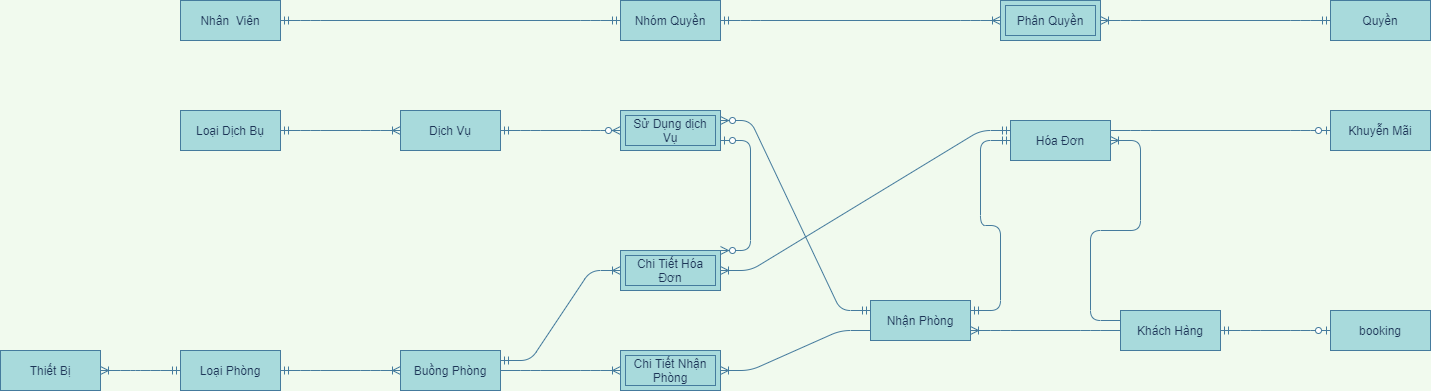

The diagram above was exported from draw.io. Its source (the exported page's mxGraphModel, read from the mxfile embedded in the PNG):
<mxGraphModel dx="1422" dy="1973" grid="1" gridSize="10" guides="1" tooltips="1" connect="1" arrows="1" fold="1" page="1" pageScale="1" pageWidth="827" pageHeight="1169" background="#F1FAEE" math="0" shadow="0">
  <root>
    <mxCell id="0" />
    <mxCell id="1" parent="0" />
    <mxCell id="BfGwLu9MFsEkwDNxOmYE-23" value="" style="edgeStyle=entityRelationEdgeStyle;fontSize=12;html=1;endArrow=ERoneToMany;startArrow=ERmandOne;strokeColor=#457B9D;fillColor=#A8DADC;fontColor=#1D3557;exitX=1;exitY=0.5;exitDx=0;exitDy=0;entryX=0;entryY=0.5;entryDx=0;entryDy=0;labelBackgroundColor=#F1FAEE;" parent="1" source="BfGwLu9MFsEkwDNxOmYE-79" target="BfGwLu9MFsEkwDNxOmYE-81" edge="1">
      <mxGeometry width="100" height="100" relative="1" as="geometry">
        <mxPoint x="210" y="369" as="sourcePoint" />
        <mxPoint x="380" y="450" as="targetPoint" />
      </mxGeometry>
    </mxCell>
    <mxCell id="BfGwLu9MFsEkwDNxOmYE-25" value="" style="edgeStyle=entityRelationEdgeStyle;fontSize=12;html=1;endArrow=ERoneToMany;strokeColor=#457B9D;fillColor=#A8DADC;entryX=1;entryY=0.5;entryDx=0;entryDy=0;fontColor=#1D3557;exitX=0;exitY=0.75;exitDx=0;exitDy=0;labelBackgroundColor=#F1FAEE;" parent="1" source="BfGwLu9MFsEkwDNxOmYE-87" target="BfGwLu9MFsEkwDNxOmYE-26" edge="1">
      <mxGeometry width="100" height="100" relative="1" as="geometry">
        <mxPoint x="810" y="360" as="sourcePoint" />
        <mxPoint x="790" y="340" as="targetPoint" />
      </mxGeometry>
    </mxCell>
    <mxCell id="BfGwLu9MFsEkwDNxOmYE-26" value="Chi Tiết Nhận Phòng" style="shape=ext;margin=3;double=1;whiteSpace=wrap;html=1;align=center;strokeColor=#457B9D;fillColor=#A8DADC;fontColor=#1D3557;" parent="1" vertex="1">
      <mxGeometry x="660" y="290" width="100" height="40" as="geometry" />
    </mxCell>
    <mxCell id="BfGwLu9MFsEkwDNxOmYE-27" value="" style="edgeStyle=entityRelationEdgeStyle;fontSize=12;html=1;endArrow=ERoneToMany;strokeColor=#457B9D;fillColor=#A8DADC;entryX=0;entryY=0.5;entryDx=0;entryDy=0;fontColor=#1D3557;exitX=1;exitY=0.5;exitDx=0;exitDy=0;labelBackgroundColor=#F1FAEE;" parent="1" source="BfGwLu9MFsEkwDNxOmYE-81" target="BfGwLu9MFsEkwDNxOmYE-26" edge="1">
      <mxGeometry width="100" height="100" relative="1" as="geometry">
        <mxPoint x="550" y="430" as="sourcePoint" />
        <mxPoint x="750" y="430" as="targetPoint" />
      </mxGeometry>
    </mxCell>
    <mxCell id="BfGwLu9MFsEkwDNxOmYE-34" value="" style="edgeStyle=entityRelationEdgeStyle;fontSize=12;html=1;endArrow=ERoneToMany;strokeColor=#457B9D;fillColor=#A8DADC;fontColor=#1D3557;entryX=1;entryY=0.75;entryDx=0;entryDy=0;exitX=0;exitY=0.5;exitDx=0;exitDy=0;labelBackgroundColor=#F1FAEE;" parent="1" source="BfGwLu9MFsEkwDNxOmYE-88" target="BfGwLu9MFsEkwDNxOmYE-87" edge="1">
      <mxGeometry width="100" height="100" relative="1" as="geometry">
        <mxPoint x="1230" y="360" as="sourcePoint" />
        <mxPoint x="1000" y="353" as="targetPoint" />
      </mxGeometry>
    </mxCell>
    <mxCell id="BfGwLu9MFsEkwDNxOmYE-36" value="" style="edgeStyle=entityRelationEdgeStyle;fontSize=12;html=1;endArrow=ERoneToMany;strokeColor=#457B9D;fillColor=#A8DADC;fontColor=#1D3557;exitX=0;exitY=0.25;exitDx=0;exitDy=0;entryX=1;entryY=0.5;entryDx=0;entryDy=0;labelBackgroundColor=#F1FAEE;" parent="1" source="BfGwLu9MFsEkwDNxOmYE-88" target="BfGwLu9MFsEkwDNxOmYE-89" edge="1">
      <mxGeometry width="100" height="100" relative="1" as="geometry">
        <mxPoint x="1370" y="280" as="sourcePoint" />
        <mxPoint x="1331" y="187" as="targetPoint" />
      </mxGeometry>
    </mxCell>
    <mxCell id="BfGwLu9MFsEkwDNxOmYE-37" value="" style="edgeStyle=entityRelationEdgeStyle;fontSize=12;html=1;endArrow=ERmandOne;startArrow=ERmandOne;strokeColor=#457B9D;fillColor=#A8DADC;fontColor=#1D3557;exitX=1;exitY=0.25;exitDx=0;exitDy=0;entryX=0;entryY=0.5;entryDx=0;entryDy=0;labelBackgroundColor=#F1FAEE;" parent="1" source="BfGwLu9MFsEkwDNxOmYE-87" target="BfGwLu9MFsEkwDNxOmYE-89" edge="1">
      <mxGeometry width="100" height="100" relative="1" as="geometry">
        <mxPoint x="1000" y="330" as="sourcePoint" />
        <mxPoint x="1110" y="180" as="targetPoint" />
      </mxGeometry>
    </mxCell>
    <mxCell id="BfGwLu9MFsEkwDNxOmYE-38" value="Chi Tiết Hóa Đơn" style="shape=ext;margin=3;double=1;whiteSpace=wrap;html=1;align=center;strokeColor=#457B9D;fillColor=#A8DADC;fontColor=#1D3557;" parent="1" vertex="1">
      <mxGeometry x="660" y="190" width="100" height="40" as="geometry" />
    </mxCell>
    <mxCell id="BfGwLu9MFsEkwDNxOmYE-39" value="" style="edgeStyle=entityRelationEdgeStyle;fontSize=12;html=1;endArrow=ERoneToMany;startArrow=ERmandOne;strokeColor=#457B9D;fillColor=#A8DADC;entryX=1;entryY=0.5;entryDx=0;entryDy=0;fontColor=#1D3557;exitX=0;exitY=0.25;exitDx=0;exitDy=0;labelBackgroundColor=#F1FAEE;" parent="1" source="BfGwLu9MFsEkwDNxOmYE-89" target="BfGwLu9MFsEkwDNxOmYE-38" edge="1">
      <mxGeometry width="100" height="100" relative="1" as="geometry">
        <mxPoint x="1120" y="150" as="sourcePoint" />
        <mxPoint x="890" y="70" as="targetPoint" />
      </mxGeometry>
    </mxCell>
    <mxCell id="BfGwLu9MFsEkwDNxOmYE-42" value="" style="edgeStyle=entityRelationEdgeStyle;fontSize=12;html=1;endArrow=ERzeroToOne;endFill=1;strokeColor=#457B9D;fillColor=#A8DADC;fontColor=#1D3557;entryX=0;entryY=0.5;entryDx=0;entryDy=0;exitX=1;exitY=0.25;exitDx=0;exitDy=0;labelBackgroundColor=#F1FAEE;" parent="1" source="BfGwLu9MFsEkwDNxOmYE-89" target="BfGwLu9MFsEkwDNxOmYE-77" edge="1">
      <mxGeometry width="100" height="100" relative="1" as="geometry">
        <mxPoint x="620" y="200" as="sourcePoint" />
        <mxPoint x="240" y="190" as="targetPoint" />
      </mxGeometry>
    </mxCell>
    <mxCell id="BfGwLu9MFsEkwDNxOmYE-45" value="" style="edgeStyle=entityRelationEdgeStyle;fontSize=12;html=1;endArrow=ERoneToMany;startArrow=ERmandOne;strokeColor=#457B9D;fillColor=#A8DADC;fontColor=#1D3557;entryX=1;entryY=0.5;entryDx=0;entryDy=0;exitX=0;exitY=0.5;exitDx=0;exitDy=0;labelBackgroundColor=#F1FAEE;" parent="1" source="BfGwLu9MFsEkwDNxOmYE-79" target="BfGwLu9MFsEkwDNxOmYE-78" edge="1">
      <mxGeometry width="100" height="100" relative="1" as="geometry">
        <mxPoint x="-20" y="380" as="sourcePoint" />
        <mxPoint x="-90" y="393" as="targetPoint" />
      </mxGeometry>
    </mxCell>
    <mxCell id="BfGwLu9MFsEkwDNxOmYE-46" value="" style="edgeStyle=entityRelationEdgeStyle;fontSize=12;html=1;endArrow=ERoneToMany;startArrow=ERmandOne;strokeColor=#457B9D;fontColor=#1D3557;exitX=1;exitY=0.5;exitDx=0;exitDy=0;entryX=0;entryY=0.5;entryDx=0;entryDy=0;labelBackgroundColor=#F1FAEE;" parent="1" source="BfGwLu9MFsEkwDNxOmYE-74" target="BfGwLu9MFsEkwDNxOmYE-76" edge="1">
      <mxGeometry width="100" height="100" relative="1" as="geometry">
        <mxPoint x="230" y="25" as="sourcePoint" />
        <mxPoint x="350" y="23" as="targetPoint" />
      </mxGeometry>
    </mxCell>
    <mxCell id="BfGwLu9MFsEkwDNxOmYE-48" value="" style="edgeStyle=entityRelationEdgeStyle;fontSize=12;html=1;endArrow=ERzeroToMany;startArrow=ERmandOne;entryX=0;entryY=0.5;entryDx=0;entryDy=0;strokeColor=#457B9D;fontColor=#1D3557;exitX=1;exitY=0.5;exitDx=0;exitDy=0;labelBackgroundColor=#F1FAEE;" parent="1" source="BfGwLu9MFsEkwDNxOmYE-76" target="BfGwLu9MFsEkwDNxOmYE-49" edge="1">
      <mxGeometry width="100" height="100" relative="1" as="geometry">
        <mxPoint x="550" y="23" as="sourcePoint" />
        <mxPoint x="670" y="23" as="targetPoint" />
      </mxGeometry>
    </mxCell>
    <mxCell id="BfGwLu9MFsEkwDNxOmYE-49" value="Sử Dụng dịch Vụ" style="shape=ext;margin=3;double=1;whiteSpace=wrap;html=1;align=center;strokeColor=#457B9D;fillColor=#A8DADC;fontColor=#1D3557;" parent="1" vertex="1">
      <mxGeometry x="660" y="50" width="100" height="40" as="geometry" />
    </mxCell>
    <mxCell id="BfGwLu9MFsEkwDNxOmYE-58" value="" style="edgeStyle=entityRelationEdgeStyle;fontSize=12;html=1;endArrow=ERzeroToMany;startArrow=ERmandOne;entryX=1;entryY=0.25;entryDx=0;entryDy=0;strokeColor=#457B9D;fontColor=#1D3557;exitX=0;exitY=0.25;exitDx=0;exitDy=0;labelBackgroundColor=#F1FAEE;" parent="1" source="BfGwLu9MFsEkwDNxOmYE-87" target="BfGwLu9MFsEkwDNxOmYE-49" edge="1">
      <mxGeometry width="100" height="100" relative="1" as="geometry">
        <mxPoint x="797" y="320" as="sourcePoint" />
        <mxPoint x="890" y="340" as="targetPoint" />
      </mxGeometry>
    </mxCell>
    <mxCell id="BfGwLu9MFsEkwDNxOmYE-63" value="" style="edgeStyle=entityRelationEdgeStyle;fontSize=12;html=1;endArrow=ERoneToMany;startArrow=ERmandOne;strokeColor=#457B9D;fillColor=#A8DADC;entryX=0;entryY=0.5;entryDx=0;entryDy=0;exitX=1;exitY=0.25;exitDx=0;exitDy=0;labelBackgroundColor=#F1FAEE;fontColor=#1D3557;" parent="1" source="BfGwLu9MFsEkwDNxOmYE-81" target="BfGwLu9MFsEkwDNxOmYE-38" edge="1">
      <mxGeometry width="100" height="100" relative="1" as="geometry">
        <mxPoint x="550" y="390" as="sourcePoint" />
        <mxPoint x="600" y="330" as="targetPoint" />
      </mxGeometry>
    </mxCell>
    <mxCell id="BfGwLu9MFsEkwDNxOmYE-65" value="" style="edgeStyle=entityRelationEdgeStyle;fontSize=12;html=1;endArrow=ERzeroToMany;startArrow=ERzeroToOne;strokeColor=#457B9D;fillColor=#A8DADC;exitX=1;exitY=0.75;exitDx=0;exitDy=0;entryX=1;entryY=0;entryDx=0;entryDy=0;labelBackgroundColor=#F1FAEE;fontColor=#1D3557;" parent="1" source="BfGwLu9MFsEkwDNxOmYE-49" target="BfGwLu9MFsEkwDNxOmYE-38" edge="1">
      <mxGeometry width="100" height="100" relative="1" as="geometry">
        <mxPoint x="420" y="260" as="sourcePoint" />
        <mxPoint x="520" y="160" as="targetPoint" />
      </mxGeometry>
    </mxCell>
    <mxCell id="BfGwLu9MFsEkwDNxOmYE-67" value="" style="edgeStyle=entityRelationEdgeStyle;fontSize=12;html=1;endArrow=ERoneToMany;startArrow=ERmandOne;strokeColor=#457B9D;fontColor=#1D3557;entryX=1;entryY=0.5;entryDx=0;entryDy=0;exitX=0;exitY=0.5;exitDx=0;exitDy=0;labelBackgroundColor=#F1FAEE;" parent="1" source="BfGwLu9MFsEkwDNxOmYE-72" target="BfGwLu9MFsEkwDNxOmYE-68" edge="1">
      <mxGeometry width="100" height="100" relative="1" as="geometry">
        <mxPoint x="170" y="-305" as="sourcePoint" />
        <mxPoint x="410" y="-260" as="targetPoint" />
      </mxGeometry>
    </mxCell>
    <mxCell id="BfGwLu9MFsEkwDNxOmYE-68" value="Phân Quyền" style="shape=ext;margin=3;double=1;whiteSpace=wrap;html=1;align=center;strokeColor=#457B9D;fillColor=#A8DADC;fontColor=#1D3557;" parent="1" vertex="1">
      <mxGeometry x="1040" y="-60" width="100" height="40" as="geometry" />
    </mxCell>
    <mxCell id="BfGwLu9MFsEkwDNxOmYE-69" value="" style="edgeStyle=entityRelationEdgeStyle;fontSize=12;html=1;endArrow=ERoneToMany;startArrow=ERmandOne;strokeColor=#457B9D;fontColor=#1D3557;exitX=1;exitY=0.5;exitDx=0;exitDy=0;entryX=0;entryY=0.5;entryDx=0;entryDy=0;labelBackgroundColor=#F1FAEE;" parent="1" source="BfGwLu9MFsEkwDNxOmYE-71" target="BfGwLu9MFsEkwDNxOmYE-68" edge="1">
      <mxGeometry width="100" height="100" relative="1" as="geometry">
        <mxPoint x="550" y="-70" as="sourcePoint" />
        <mxPoint x="1120" y="-20" as="targetPoint" />
      </mxGeometry>
    </mxCell>
    <mxCell id="BfGwLu9MFsEkwDNxOmYE-71" value="Nhóm Quyền" style="whiteSpace=wrap;html=1;align=center;rounded=0;sketch=0;strokeColor=#457B9D;fillColor=#A8DADC;fontColor=#1D3557;" parent="1" vertex="1">
      <mxGeometry x="660" y="-60" width="100" height="40" as="geometry" />
    </mxCell>
    <mxCell id="BfGwLu9MFsEkwDNxOmYE-72" value="Quyền" style="whiteSpace=wrap;html=1;align=center;rounded=0;sketch=0;strokeColor=#457B9D;fillColor=#A8DADC;fontColor=#1D3557;" parent="1" vertex="1">
      <mxGeometry x="1370" y="-60" width="100" height="40" as="geometry" />
    </mxCell>
    <mxCell id="BfGwLu9MFsEkwDNxOmYE-73" value="Nhân&amp;nbsp; Viên" style="whiteSpace=wrap;html=1;align=center;rounded=0;sketch=0;strokeColor=#457B9D;fillColor=#A8DADC;fontColor=#1D3557;" parent="1" vertex="1">
      <mxGeometry x="220" y="-60" width="100" height="40" as="geometry" />
    </mxCell>
    <mxCell id="BfGwLu9MFsEkwDNxOmYE-74" value="Loại Dịch Bụ" style="whiteSpace=wrap;html=1;align=center;rounded=0;sketch=0;strokeColor=#457B9D;fillColor=#A8DADC;fontColor=#1D3557;" parent="1" vertex="1">
      <mxGeometry x="220" y="50" width="100" height="40" as="geometry" />
    </mxCell>
    <mxCell id="BfGwLu9MFsEkwDNxOmYE-76" value="Dịch Vụ" style="whiteSpace=wrap;html=1;align=center;rounded=0;sketch=0;strokeColor=#457B9D;fillColor=#A8DADC;fontColor=#1D3557;" parent="1" vertex="1">
      <mxGeometry x="440" y="50" width="100" height="40" as="geometry" />
    </mxCell>
    <mxCell id="BfGwLu9MFsEkwDNxOmYE-77" value="Khuyễn Mãi" style="whiteSpace=wrap;html=1;align=center;rounded=0;sketch=0;strokeColor=#457B9D;fillColor=#A8DADC;fontColor=#1D3557;" parent="1" vertex="1">
      <mxGeometry x="1370" y="50" width="100" height="40" as="geometry" />
    </mxCell>
    <mxCell id="BfGwLu9MFsEkwDNxOmYE-78" value="Thiết Bị" style="whiteSpace=wrap;html=1;align=center;rounded=0;sketch=0;strokeColor=#457B9D;fillColor=#A8DADC;fontColor=#1D3557;" parent="1" vertex="1">
      <mxGeometry x="40" y="290" width="100" height="40" as="geometry" />
    </mxCell>
    <mxCell id="BfGwLu9MFsEkwDNxOmYE-79" value="Loại Phòng" style="whiteSpace=wrap;html=1;align=center;rounded=0;sketch=0;strokeColor=#457B9D;fillColor=#A8DADC;fontColor=#1D3557;" parent="1" vertex="1">
      <mxGeometry x="220" y="290" width="100" height="40" as="geometry" />
    </mxCell>
    <mxCell id="BfGwLu9MFsEkwDNxOmYE-81" value="Buồng Phòng" style="whiteSpace=wrap;html=1;align=center;rounded=0;sketch=0;strokeColor=#457B9D;fillColor=#A8DADC;fontColor=#1D3557;" parent="1" vertex="1">
      <mxGeometry x="440" y="290" width="100" height="40" as="geometry" />
    </mxCell>
    <mxCell id="BfGwLu9MFsEkwDNxOmYE-87" value="Nhận Phòng" style="whiteSpace=wrap;html=1;align=center;rounded=0;sketch=0;strokeColor=#457B9D;fillColor=#A8DADC;fontColor=#1D3557;" parent="1" vertex="1">
      <mxGeometry x="910" y="240" width="100" height="40" as="geometry" />
    </mxCell>
    <mxCell id="BfGwLu9MFsEkwDNxOmYE-88" value="Khách Hàng" style="whiteSpace=wrap;html=1;align=center;rounded=0;sketch=0;strokeColor=#457B9D;fillColor=#A8DADC;fontColor=#1D3557;" parent="1" vertex="1">
      <mxGeometry x="1160" y="250" width="100" height="40" as="geometry" />
    </mxCell>
    <mxCell id="BfGwLu9MFsEkwDNxOmYE-89" value="Hóa Đơn" style="whiteSpace=wrap;html=1;align=center;rounded=0;sketch=0;strokeColor=#457B9D;fillColor=#A8DADC;fontColor=#1D3557;" parent="1" vertex="1">
      <mxGeometry x="1050" y="60" width="100" height="40" as="geometry" />
    </mxCell>
    <mxCell id="F27JOpSzr93gywna3MjY-1" value="booking" style="whiteSpace=wrap;html=1;align=center;rounded=0;sketch=0;strokeColor=#457B9D;fillColor=#A8DADC;fontColor=#1D3557;" parent="1" vertex="1">
      <mxGeometry x="1370" y="250" width="100" height="40" as="geometry" />
    </mxCell>
    <mxCell id="F27JOpSzr93gywna3MjY-3" value="" style="edgeStyle=entityRelationEdgeStyle;fontSize=12;html=1;endArrow=ERzeroToOne;startArrow=ERmandOne;exitX=1;exitY=0.5;exitDx=0;exitDy=0;labelBackgroundColor=#F1FAEE;strokeColor=#457B9D;fontColor=#1D3557;" parent="1" source="BfGwLu9MFsEkwDNxOmYE-88" target="F27JOpSzr93gywna3MjY-1" edge="1">
      <mxGeometry width="100" height="100" relative="1" as="geometry">
        <mxPoint x="1330" y="330" as="sourcePoint" />
        <mxPoint x="1330" y="220" as="targetPoint" />
      </mxGeometry>
    </mxCell>
    <mxCell id="Ydj9u8JLbwcnqZ_ubyxi-1" value="" style="edgeStyle=entityRelationEdgeStyle;fontSize=12;html=1;endArrow=ERmandOne;startArrow=ERmandOne;exitX=1;exitY=0.5;exitDx=0;exitDy=0;entryX=0;entryY=0.5;entryDx=0;entryDy=0;labelBackgroundColor=#F1FAEE;strokeColor=#457B9D;fontColor=#1D3557;" edge="1" parent="1" source="BfGwLu9MFsEkwDNxOmYE-73" target="BfGwLu9MFsEkwDNxOmYE-71">
      <mxGeometry width="100" height="100" relative="1" as="geometry">
        <mxPoint x="670" y="170" as="sourcePoint" />
        <mxPoint x="770" y="70" as="targetPoint" />
      </mxGeometry>
    </mxCell>
  </root>
</mxGraphModel>